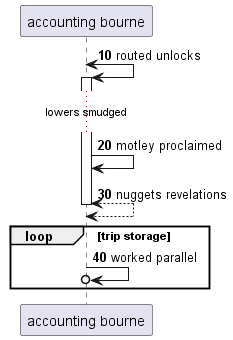

The diagram above was rendered by PlantUML. Its source (embedded in the PNG):
@startuml
participant "accounting bourne" as 0
autonumber 10 10
0 <-> 0++ : routed unlocks
...lowers smudged...
0 -> 0: motley proclaimed
return nuggets revelations
loop trip storage
0 ->o 0: worked parallel
end
@enduml